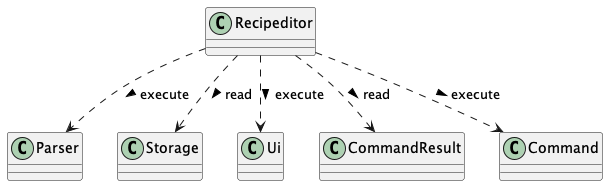

The diagram above was rendered by PlantUML. Its source (embedded in the PNG):
@startuml
!include Style.puml

Class Recipeditor
'Abstract Command {
'    commandType : String
'    execute() : CommandResult
'    isExit() : Boolean
'    getCommandType() : String
'}

Class Parser
Class Storage
Class Ui
'Class AddMode

Recipeditor ..> Ui : > execute
Recipeditor ..> Parser : > execute
Recipeditor ..> CommandResult : > read
Recipeditor ..> Command : > execute
Recipeditor ..> Storage : > read
'Recipeditor <.. isExit

'Storage <.. Ingredient
'Storage <.. Recipe
'Storage <.. RecipeList
'Storage <.. Ui

'Parser <.. Command
'Parser <.. CommandResult

'Class RecipeList {
'    Steps : String[]
'}
'Class Recipe {
'    title : String
'    description : String
'}
'Class Ingredient {
'    name : String
'    amount : Double
'    unit : String
'}
'RecipeList "0..*" <-- Recipe
'Recipe <-- "1..*"Ingredient
'TODO: Convert to list of strings


'Command <|---- AddCommand
'Command <|---- DeleteCommand
'Command <|---- ExitCommand
'Command <|---- InvalidCommand
'Command <|---- ListCommand
'Command <|---- ViewCommand

@enduml